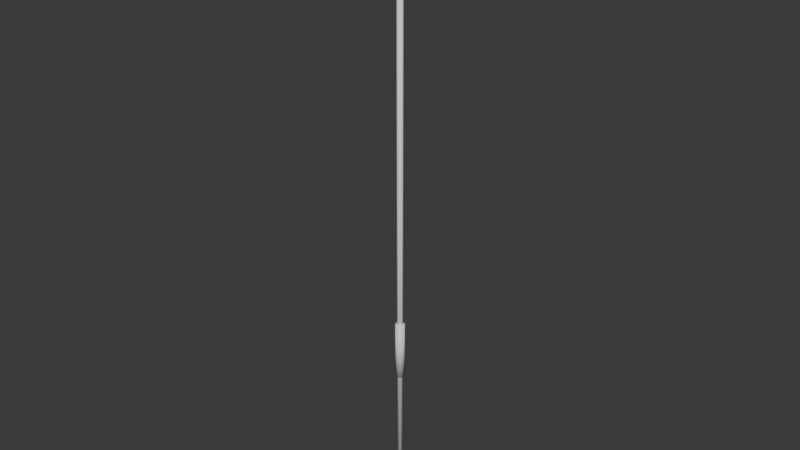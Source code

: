 # Source: Javlin.blend  (saved by Blender 5.2.44; exported with 4.5.12 LTS)
import bpy
from mathutils import Matrix  # noqa: F401  (used for matrix-valued properties, if any)

bpy.ops.wm.read_factory_settings(use_empty=True)
scene = bpy.context.scene
scene.name = 'Scene'

# ---- collections
col_collection = bpy.data.collections.new('Collection'); scene.collection.children.link(col_collection)

# ---- materials (node trees are filled in below, after node groups)
mat_javelin_metal = bpy.data.materials.new('Javelin_Metal')
mat_javelin_metal.diffuse_color = (0.25, 0.27, 0.3, 1.0)
mat_javelin_metal.roughness = 0.2
mat_javelin_metal.metallic = 0.9
mat_javelin_grip = bpy.data.materials.new('Javelin_Grip')
mat_javelin_grip.diffuse_color = (0.05, 0.05, 0.05, 1.0)
mat_javelin_grip.roughness = 0.7
mat_javelin_grip.metallic = 0.1

# ---- material node trees
mat_javelin_metal.use_nodes = True; mat_javelin_metal.node_tree.nodes.clear()
_N = mat_javelin_metal.node_tree.nodes; _L = mat_javelin_metal.node_tree.links
n0 = _N.new('ShaderNodeBsdfPrincipled'); n0.name = 'Principled BSDF'; n0.location = (-200, 100)
n0.inputs[10].default_value = 0.005
n1 = _N.new('ShaderNodeOutputMaterial'); n1.name = 'Material Output'; n1.location = (200, 100)
_L.new(n0.outputs[0], n1.inputs[0])
n1.is_active_output = True
mat_javelin_grip.use_nodes = True; mat_javelin_grip.node_tree.nodes.clear()
_N = mat_javelin_grip.node_tree.nodes; _L = mat_javelin_grip.node_tree.links
n0 = _N.new('ShaderNodeBsdfPrincipled'); n0.name = 'Principled BSDF'; n0.location = (-200, 100)
n0.inputs[10].default_value = 0.005
n1 = _N.new('ShaderNodeOutputMaterial'); n1.name = 'Material Output'; n1.location = (200, 100)
_L.new(n0.outputs[0], n1.inputs[0])
n1.is_active_output = True

# ---- world
world_world = bpy.data.worlds.new('World'); scene.world = world_world
world_world.use_nodes = True; world_world.node_tree.nodes.clear()
_N = world_world.node_tree.nodes; _L = world_world.node_tree.links
n0 = _N.new('ShaderNodeOutputWorld'); n0.name = 'World Output'; n0.location = (200, 100)
n1 = _N.new('ShaderNodeBackground'); n1.name = 'Background'; n1.location = (-200, 100)
n1.inputs[0].default_value = (0.05088, 0.05088, 0.05088, 1.0)
_L.new(n1.outputs[0], n0.inputs[0])
n0.is_active_output = True
world_world.color = (0.05088, 0.05088, 0.05088)
world_world.sun_shadow_jitter_overblur = 0.0

# ---- meshes
me_cylinder = bpy.data.meshes.new('Cylinder')
me_cylinder.from_pydata([(0.0, 0.012, -1.2), (0.0, 0.012, 1.2), (0.004592, 0.01109, -1.2), (0.004592, 0.01109, 1.2), (0.008485, 0.008485, -1.2), (0.008485, 0.008485, 1.2), (0.01109, 0.004592, -1.2), (0.01109, 0.004592, 1.2), (0.012, 0.0, -1.2), (0.012, 0.0, 1.2), (0.01109, -0.004592, -1.2), (0.01109, -0.004592, 1.2), (0.008485, -0.008485, -1.2), (0.008485, -0.008485, 1.2), (0.004592, -0.01109, -1.2), (0.004592, -0.01109, 1.2), (0.0, -0.012, -1.2), (0.0, -0.012, 1.2), (-0.004592, -0.01109, -1.2), (-0.004592, -0.01109, 1.2), (-0.008485, -0.008485, -1.2), (-0.008485, -0.008485, 1.2), (-0.01109, -0.004592, -1.2), (-0.01109, -0.004592, 1.2), (-0.012, 0.0, -1.2), (-0.012, 0.0, 1.2), (-0.01109, 0.004592, -1.2), (-0.01109, 0.004592, 1.2), (-0.008485, 0.008485, -1.2), (-0.008485, 0.008485, 1.2), (-0.004592, 0.01109, -1.2), (-0.004592, 0.01109, 1.2)], [], [(0, 1, 3, 2), (2, 3, 5, 4), (4, 5, 7, 6), (6, 7, 9, 8), (8, 9, 11, 10), (10, 11, 13, 12), (12, 13, 15, 14), (14, 15, 17, 16), (16, 17, 19, 18), (18, 19, 21, 20), (20, 21, 23, 22), (22, 23, 25, 24), (24, 25, 27, 26), (26, 27, 29, 28), (3, 1, 31, 29, 27, 25, 23, 21, 19, 17, 15, 13, 11, 9, 7, 5), (28, 29, 31, 30), (30, 31, 1, 0), (0, 2, 4, 6, 8, 10, 12, 14, 16, 18, 20, 22, 24, 26, 28, 30)])
me_cylinder.polygons.foreach_set('use_smooth', [True] * 18)
_uv = me_cylinder.uv_layers.new(name='UVMap')
_uv.uv.foreach_set('vector', [1.0, 0.5, 1.0, 1.0, 0.9375, 1.0, 0.9375, 0.5, 0.9375, 0.5, 0.9375, 1.0, 0.875, 1.0, 0.875, 0.5, 0.875, 0.5, 0.875, 1.0, 0.8125, 1.0, 0.8125, 0.5, 0.8125, 0.5, 0.8125, 1.0, 0.75, 1.0, 0.75, 0.5, 0.75, 0.5, 0.75, 1.0, 0.6875, 1.0, 0.6875, 0.5, 0.6875, 0.5, 0.6875, 1.0, 0.625, 1.0, 0.625, 0.5, 0.625, 0.5, 0.625, 1.0, 0.5625, 1.0, 0.5625, 0.5, 0.5625, 0.5, 0.5625, 1.0, 0.5, 1.0, 0.5, 0.5, 0.5, 0.5, 0.5, 1.0, 0.4375, 1.0, 0.4375, 0.5, 0.4375, 0.5, 0.4375, 1.0, 0.375, 1.0, 0.375, 0.5, 0.375, 0.5, 0.375, 1.0, 0.3125, 1.0, 0.3125, 0.5, 0.3125, 0.5, 0.3125, 1.0, 0.25, 1.0, 0.25, 0.5, 0.25, 0.5, 0.25, 1.0, 0.1875, 1.0, 0.1875, 0.5, 0.1875, 0.5, 0.1875, 1.0, 0.125, 1.0, 0.125, 0.5, 0.3418, 0.4717, 0.25, 0.49, 0.1582, 0.4717, 0.08029, 0.4197, 0.02827, 0.3418, 0.01, 0.25, 0.02827, 0.1582, 0.08029, 0.08029, 0.1582, 0.02827, 0.25, 0.01, 0.3418, 0.02827, 0.4197, 0.08029, 0.4717, 0.1582, 0.49, 0.25, 0.4717, 0.3418, 0.4197, 0.4197, 0.125, 0.5, 0.125, 1.0, 0.0625, 1.0, 0.0625, 0.5, 0.0625, 0.5, 0.0625, 1.0, 0.0, 1.0, 0.0, 0.5, 0.75, 0.49, 0.8418, 0.4717, 0.9197, 0.4197, 0.9717, 0.3418, 0.99, 0.25, 0.9717, 0.1582, 0.9197, 0.08029, 0.8418, 0.02827, 0.75, 0.01, 0.6582, 0.02827, 0.5803, 0.08029, 0.5283, 0.1582, 0.51, 0.25, 0.5283, 0.3418, 0.5803, 0.4197, 0.6582, 0.4717])
me_cylinder.materials.append(mat_javelin_metal)
me_cylinder.update()
me_cone = bpy.data.meshes.new('Cone')
me_cone.from_pydata([(0.0, 0.012, -0.125), (0.004592, 0.01109, -0.125), (0.008485, 0.008485, -0.125), (0.01109, 0.004592, -0.125), (0.012, 0.0, -0.125), (0.01109, -0.004592, -0.125), (0.008485, -0.008485, -0.125), (0.004592, -0.01109, -0.125), (0.0, -0.012, -0.125), (-0.004592, -0.01109, -0.125), (-0.008485, -0.008485, -0.125), (-0.01109, -0.004592, -0.125), (-0.012, 0.0, -0.125), (-0.01109, 0.004592, -0.125), (-0.008485, 0.008485, -0.125), (-0.004592, 0.01109, -0.125), (0.0, 0.0, 0.125)], [], [(0, 16, 1), (1, 16, 2), (2, 16, 3), (3, 16, 4), (4, 16, 5), (5, 16, 6), (6, 16, 7), (7, 16, 8), (8, 16, 9), (9, 16, 10), (10, 16, 11), (11, 16, 12), (12, 16, 13), (13, 16, 14), (0, 1, 2, 3, 4, 5, 6, 7, 8, 9, 10, 11, 12, 13, 14, 15), (14, 16, 15), (15, 16, 0)])
me_cone.polygons.foreach_set('use_smooth', [True] * 17)
_uv = me_cone.uv_layers.new(name='UVMap')
_uv.uv.foreach_set('vector', [0.25, 0.49, 0.25, 0.25, 0.3418, 0.4717, 0.3418, 0.4717, 0.25, 0.25, 0.4197, 0.4197, 0.4197, 0.4197, 0.25, 0.25, 0.4717, 0.3418, 0.4717, 0.3418, 0.25, 0.25, 0.49, 0.25, 0.49, 0.25, 0.25, 0.25, 0.4717, 0.1582, 0.4717, 0.1582, 0.25, 0.25, 0.4197, 0.08029, 0.4197, 0.08029, 0.25, 0.25, 0.3418, 0.02827, 0.3418, 0.02827, 0.25, 0.25, 0.25, 0.01, 0.25, 0.01, 0.25, 0.25, 0.1582, 0.02827, 0.1582, 0.02827, 0.25, 0.25, 0.08029, 0.08029, 0.08029, 0.08029, 0.25, 0.25, 0.02827, 0.1582, 0.02827, 0.1582, 0.25, 0.25, 0.01, 0.25, 0.01, 0.25, 0.25, 0.25, 0.02827, 0.3418, 0.02827, 0.3418, 0.25, 0.25, 0.08029, 0.4197, 0.75, 0.49, 0.8418, 0.4717, 0.9197, 0.4197, 0.9717, 0.3418, 0.99, 0.25, 0.9717, 0.1582, 0.9197, 0.08029, 0.8418, 0.02827, 0.75, 0.01, 0.6582, 0.02827, 0.5803, 0.08029, 0.5283, 0.1582, 0.51, 0.25, 0.5283, 0.3418, 0.5803, 0.4197, 0.6582, 0.4717, 0.08029, 0.4197, 0.25, 0.25, 0.1582, 0.4717, 0.1582, 0.4717, 0.25, 0.25, 0.25, 0.49])
me_cone.materials.append(mat_javelin_metal)
me_cone.update()
me_cylinder_001 = bpy.data.meshes.new('Cylinder.001')
me_cylinder_001.from_pydata([(0.0, 0.02, -0.125), (0.0, 0.02, 0.125), (0.007654, 0.01848, -0.125), (0.007654, 0.01848, 0.125), (0.01414, 0.01414, -0.125), (0.01414, 0.01414, 0.125), (0.01848, 0.007654, -0.125), (0.01848, 0.007654, 0.125), (0.02, 0.0, -0.125), (0.02, 0.0, 0.125), (0.01848, -0.007654, -0.125), (0.01848, -0.007654, 0.125), (0.01414, -0.01414, -0.125), (0.01414, -0.01414, 0.125), (0.007654, -0.01848, -0.125), (0.007654, -0.01848, 0.125), (0.0, -0.02, -0.125), (0.0, -0.02, 0.125), (-0.007654, -0.01848, -0.125), (-0.007654, -0.01848, 0.125), (-0.01414, -0.01414, -0.125), (-0.01414, -0.01414, 0.125), (-0.01848, -0.007654, -0.125), (-0.01848, -0.007654, 0.125), (-0.02, 0.0, -0.125), (-0.02, 0.0, 0.125), (-0.01848, 0.007654, -0.125), (-0.01848, 0.007654, 0.125), (-0.01414, 0.01414, -0.125), (-0.01414, 0.01414, 0.125), (-0.007654, 0.01848, -0.125), (-0.007654, 0.01848, 0.125)], [], [(0, 1, 3, 2), (2, 3, 5, 4), (4, 5, 7, 6), (6, 7, 9, 8), (8, 9, 11, 10), (10, 11, 13, 12), (12, 13, 15, 14), (14, 15, 17, 16), (16, 17, 19, 18), (18, 19, 21, 20), (20, 21, 23, 22), (22, 23, 25, 24), (24, 25, 27, 26), (26, 27, 29, 28), (3, 1, 31, 29, 27, 25, 23, 21, 19, 17, 15, 13, 11, 9, 7, 5), (28, 29, 31, 30), (30, 31, 1, 0), (0, 2, 4, 6, 8, 10, 12, 14, 16, 18, 20, 22, 24, 26, 28, 30)])
me_cylinder_001.polygons.foreach_set('use_smooth', [True] * 18)
_uv = me_cylinder_001.uv_layers.new(name='UVMap')
_uv.uv.foreach_set('vector', [1.0, 0.5, 1.0, 1.0, 0.9375, 1.0, 0.9375, 0.5, 0.9375, 0.5, 0.9375, 1.0, 0.875, 1.0, 0.875, 0.5, 0.875, 0.5, 0.875, 1.0, 0.8125, 1.0, 0.8125, 0.5, 0.8125, 0.5, 0.8125, 1.0, 0.75, 1.0, 0.75, 0.5, 0.75, 0.5, 0.75, 1.0, 0.6875, 1.0, 0.6875, 0.5, 0.6875, 0.5, 0.6875, 1.0, 0.625, 1.0, 0.625, 0.5, 0.625, 0.5, 0.625, 1.0, 0.5625, 1.0, 0.5625, 0.5, 0.5625, 0.5, 0.5625, 1.0, 0.5, 1.0, 0.5, 0.5, 0.5, 0.5, 0.5, 1.0, 0.4375, 1.0, 0.4375, 0.5, 0.4375, 0.5, 0.4375, 1.0, 0.375, 1.0, 0.375, 0.5, 0.375, 0.5, 0.375, 1.0, 0.3125, 1.0, 0.3125, 0.5, 0.3125, 0.5, 0.3125, 1.0, 0.25, 1.0, 0.25, 0.5, 0.25, 0.5, 0.25, 1.0, 0.1875, 1.0, 0.1875, 0.5, 0.1875, 0.5, 0.1875, 1.0, 0.125, 1.0, 0.125, 0.5, 0.3418, 0.4717, 0.25, 0.49, 0.1582, 0.4717, 0.08029, 0.4197, 0.02827, 0.3418, 0.01, 0.25, 0.02827, 0.1582, 0.08029, 0.08029, 0.1582, 0.02827, 0.25, 0.01, 0.3418, 0.02827, 0.4197, 0.08029, 0.4717, 0.1582, 0.49, 0.25, 0.4717, 0.3418, 0.4197, 0.4197, 0.125, 0.5, 0.125, 1.0, 0.0625, 1.0, 0.0625, 0.5, 0.0625, 0.5, 0.0625, 1.0, 0.0, 1.0, 0.0, 0.5, 0.75, 0.49, 0.8418, 0.4717, 0.9197, 0.4197, 0.9717, 0.3418, 0.99, 0.25, 0.9717, 0.1582, 0.9197, 0.08029, 0.8418, 0.02827, 0.75, 0.01, 0.6582, 0.02827, 0.5803, 0.08029, 0.5283, 0.1582, 0.51, 0.25, 0.5283, 0.3418, 0.5803, 0.4197, 0.6582, 0.4717])
me_cylinder_001.materials.append(mat_javelin_grip)
me_cylinder_001.update()

# ---- objects
ob_metaathletics_javelin_shaft = bpy.data.objects.new('MetaAthletics_Javelin_Shaft', me_cylinder)
ob_metaathletics_javelin_tip = bpy.data.objects.new('MetaAthletics_Javelin_Tip', me_cone)
ob_metaathletics_javelin_grip = bpy.data.objects.new('MetaAthletics_Javelin_Grip', me_cylinder_001)

# ---- transforms, parenting, visibility, modifiers, constraints
ob_metaathletics_javelin_shaft.location = (0.0, 0.0, 0.0)
ob_metaathletics_javelin_tip.location = (0.0, 0.0, 1.325)
ob_metaathletics_javelin_grip.location = (0.0, 0.0, -0.45)

# ---- collection membership
col_collection.objects.link(ob_metaathletics_javelin_shaft)
col_collection.objects.link(ob_metaathletics_javelin_tip)
col_collection.objects.link(ob_metaathletics_javelin_grip)

# ---- scene / render settings (as saved in the file)
scene.frame_start = 1; scene.frame_end = 250; scene.frame_set(1)
scene.render.engine = 'BLENDER_EEVEE_NEXT'
scene.render.bake_bias = 0.0
scene.render.bake_samples = 0
scene.render.compositor_device = 'GPU'
scene.eevee.use_volume_custom_range = False
scene.eevee.fast_gi_thickness_near = 0.1
scene.eevee.fast_gi_thickness_far = 0.0
scene.eevee.ray_tracing_options.screen_trace_thickness = 0.1
bpy.context.view_layer.update()

# ---- added for rendering (the .blend has no active camera and no usable light): camera, sun
cam_auto = bpy.data.cameras.new('AutoCamera')
cam_auto.lens = 50.0
cam_auto.sensor_width = 36.0
cam_auto.clip_end = 1000.0
ob_auto_camera = bpy.data.objects.new('AutoCamera', cam_auto)
scene.collection.objects.link(ob_auto_camera)
ob_auto_camera.location = (2.4524, -2.94288, 2.08692)
ob_auto_camera.rotation_euler = (1.09748, -7.21219e-08, 0.694738)
scene.camera = ob_auto_camera
light_auto_sun = bpy.data.lights.new('AutoSun', 'SUN')
light_auto_sun.energy = 3.0
light_auto_sun.angle = 0.0523599
ob_auto_sun = bpy.data.objects.new('AutoSun', light_auto_sun)
scene.collection.objects.link(ob_auto_sun)
ob_auto_sun.rotation_euler = (0.872665, 0.174533, 0.523599)
bpy.context.view_layer.update()
